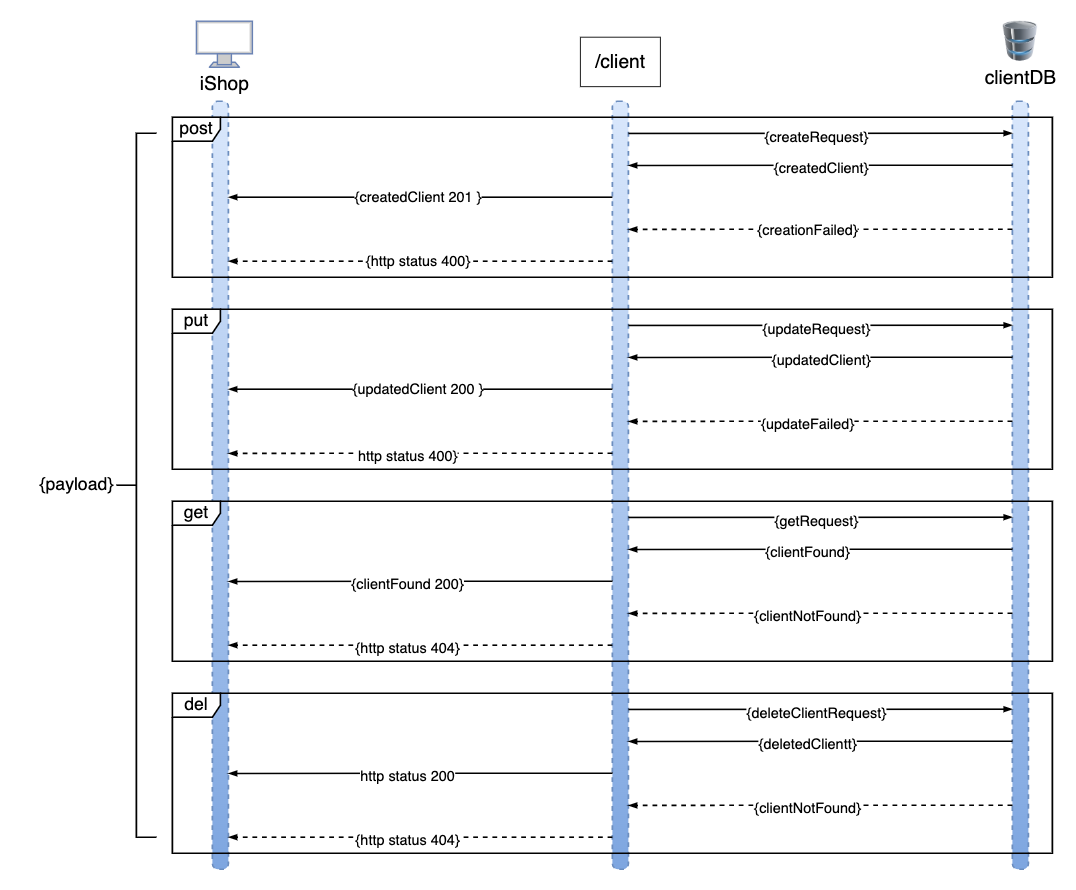

The diagram above was exported from draw.io. Its source (the exported page's mxGraphModel, read from the mxfile embedded in the PNG):
<mxGraphModel dx="1434" dy="738" grid="1" gridSize="20" guides="1" tooltips="1" connect="1" arrows="1" fold="1" page="1" pageScale="1" pageWidth="583" pageHeight="827" background="#ffffff" math="0" shadow="0">
  <root>
    <mxCell id="WIyWlLk6GJQsqaUBKTNV-0" />
    <mxCell id="WIyWlLk6GJQsqaUBKTNV-1" parent="WIyWlLk6GJQsqaUBKTNV-0" />
    <mxCell id="HShzxizhJbPg9kIA9KJg-11" value="" style="rounded=1;whiteSpace=wrap;html=1;absoluteArcSize=1;arcSize=14;strokeWidth=2;dashed=1;fillColor=#dae8fc;gradientColor=#7ea6e0;strokeColor=#6c8ebf;" parent="WIyWlLk6GJQsqaUBKTNV-1" vertex="1">
      <mxGeometry x="360" y="140" width="20" height="960" as="geometry" />
    </mxCell>
    <mxCell id="HShzxizhJbPg9kIA9KJg-12" value="" style="rounded=1;whiteSpace=wrap;html=1;absoluteArcSize=1;arcSize=14;strokeWidth=2;dashed=1;fillColor=#dae8fc;gradientColor=#7ea6e0;strokeColor=#6c8ebf;" parent="WIyWlLk6GJQsqaUBKTNV-1" vertex="1">
      <mxGeometry x="860" y="140" width="20" height="960" as="geometry" />
    </mxCell>
    <mxCell id="HShzxizhJbPg9kIA9KJg-13" value="" style="rounded=1;whiteSpace=wrap;html=1;absoluteArcSize=1;arcSize=14;strokeWidth=2;container=0;dashed=1;fillColor=#dae8fc;strokeColor=#6c8ebf;gradientColor=#7ea6e0;" parent="WIyWlLk6GJQsqaUBKTNV-1" vertex="1">
      <mxGeometry x="1360" y="140" width="20" height="960" as="geometry" />
    </mxCell>
    <mxCell id="Rn7DVxDiYdYJrsaPJP2v-1" value="" style="edgeStyle=elbowEdgeStyle;fontSize=12;html=1;endArrow=blockThin;endFill=1;rounded=0;entryX=0;entryY=0.071;entryDx=0;entryDy=0;entryPerimeter=0;strokeWidth=2;elbow=vertical;align=center;" parent="WIyWlLk6GJQsqaUBKTNV-1" edge="1">
      <mxGeometry width="160" relative="1" as="geometry">
        <mxPoint x="880" y="180.29999999999995" as="sourcePoint" />
        <mxPoint x="1360" y="180" as="targetPoint" />
      </mxGeometry>
    </mxCell>
    <mxCell id="Rn7DVxDiYdYJrsaPJP2v-14" value="{createRequest}" style="edgeLabel;html=1;align=center;verticalAlign=middle;resizable=0;points=[];fontSize=18;" parent="Rn7DVxDiYdYJrsaPJP2v-1" connectable="0" vertex="1">
      <mxGeometry x="-0.0214" y="-3" relative="1" as="geometry">
        <mxPoint as="offset" />
      </mxGeometry>
    </mxCell>
    <mxCell id="Rn7DVxDiYdYJrsaPJP2v-2" value="" style="edgeStyle=elbowEdgeStyle;fontSize=12;html=1;endArrow=blockThin;endFill=1;rounded=0;entryX=0;entryY=0.071;entryDx=0;entryDy=0;entryPerimeter=0;strokeWidth=2;elbow=vertical;align=center;" parent="WIyWlLk6GJQsqaUBKTNV-1" edge="1">
      <mxGeometry width="160" relative="1" as="geometry">
        <mxPoint x="860" y="260" as="sourcePoint" />
        <mxPoint x="380" y="260.29999999999995" as="targetPoint" />
      </mxGeometry>
    </mxCell>
    <mxCell id="Rn7DVxDiYdYJrsaPJP2v-16" value="{createdClient 201 }" style="edgeLabel;html=1;align=center;verticalAlign=middle;resizable=0;points=[];fontSize=18;" parent="Rn7DVxDiYdYJrsaPJP2v-2" connectable="0" vertex="1">
      <mxGeometry x="0.016" y="-1" relative="1" as="geometry">
        <mxPoint as="offset" />
      </mxGeometry>
    </mxCell>
    <mxCell id="Rn7DVxDiYdYJrsaPJP2v-3" value="" style="edgeStyle=elbowEdgeStyle;fontSize=12;html=1;endArrow=blockThin;endFill=1;rounded=0;entryX=0;entryY=0.071;entryDx=0;entryDy=0;entryPerimeter=0;strokeWidth=2;align=center;" parent="WIyWlLk6GJQsqaUBKTNV-1" edge="1">
      <mxGeometry width="160" relative="1" as="geometry">
        <mxPoint x="1360" y="220" as="sourcePoint" />
        <mxPoint x="880" y="220.29999999999995" as="targetPoint" />
      </mxGeometry>
    </mxCell>
    <mxCell id="Rn7DVxDiYdYJrsaPJP2v-15" value="{createdClient}" style="edgeLabel;html=1;align=center;verticalAlign=middle;resizable=0;points=[];fontSize=18;" parent="Rn7DVxDiYdYJrsaPJP2v-3" connectable="0" vertex="1">
      <mxGeometry x="0.0714" y="2" relative="1" as="geometry">
        <mxPoint x="17" as="offset" />
      </mxGeometry>
    </mxCell>
    <mxCell id="Rn7DVxDiYdYJrsaPJP2v-8" value="/client" style="rounded=0;whiteSpace=wrap;html=1;fontSize=24;" parent="WIyWlLk6GJQsqaUBKTNV-1" vertex="1">
      <mxGeometry x="820" y="60" width="100" height="61.8" as="geometry" />
    </mxCell>
    <mxCell id="Rn7DVxDiYdYJrsaPJP2v-10" value="clientDB" style="image;html=1;image=img/lib/clip_art/computers/Database_128x128.png;fontSize=24;" parent="WIyWlLk6GJQsqaUBKTNV-1" vertex="1">
      <mxGeometry x="1335" y="40" width="70" height="50" as="geometry" />
    </mxCell>
    <mxCell id="Rn7DVxDiYdYJrsaPJP2v-17" value="" style="edgeStyle=elbowEdgeStyle;fontSize=12;html=1;endArrow=blockThin;endFill=1;rounded=0;entryX=0;entryY=0.071;entryDx=0;entryDy=0;entryPerimeter=0;strokeWidth=2;dashed=1;align=center;" parent="WIyWlLk6GJQsqaUBKTNV-1" edge="1">
      <mxGeometry width="160" relative="1" as="geometry">
        <mxPoint x="1360" y="300" as="sourcePoint" />
        <mxPoint x="880" y="300.29999999999995" as="targetPoint" />
      </mxGeometry>
    </mxCell>
    <mxCell id="Rn7DVxDiYdYJrsaPJP2v-18" value="{creationFailed}" style="edgeLabel;html=1;align=center;verticalAlign=middle;resizable=0;points=[];fontSize=18;" parent="Rn7DVxDiYdYJrsaPJP2v-17" connectable="0" vertex="1">
      <mxGeometry x="0.0714" y="2" relative="1" as="geometry">
        <mxPoint y="-2" as="offset" />
      </mxGeometry>
    </mxCell>
    <mxCell id="Rn7DVxDiYdYJrsaPJP2v-19" value="" style="edgeStyle=elbowEdgeStyle;fontSize=12;html=1;endArrow=blockThin;endFill=1;rounded=0;entryX=0;entryY=0.071;entryDx=0;entryDy=0;entryPerimeter=0;strokeWidth=2;elbow=vertical;dashed=1;align=center;" parent="WIyWlLk6GJQsqaUBKTNV-1" edge="1">
      <mxGeometry width="160" relative="1" as="geometry">
        <mxPoint x="860" y="340" as="sourcePoint" />
        <mxPoint x="380" y="340.29999999999995" as="targetPoint" />
      </mxGeometry>
    </mxCell>
    <mxCell id="Rn7DVxDiYdYJrsaPJP2v-20" value="{http status 400}" style="edgeLabel;html=1;align=center;verticalAlign=middle;resizable=0;points=[];fontSize=18;" parent="Rn7DVxDiYdYJrsaPJP2v-19" connectable="0" vertex="1">
      <mxGeometry x="0.016" y="-1" relative="1" as="geometry">
        <mxPoint as="offset" />
      </mxGeometry>
    </mxCell>
    <mxCell id="Rn7DVxDiYdYJrsaPJP2v-21" value="" style="edgeStyle=elbowEdgeStyle;fontSize=12;html=1;endArrow=blockThin;endFill=1;rounded=0;entryX=0;entryY=0.071;entryDx=0;entryDy=0;entryPerimeter=0;strokeWidth=2;elbow=vertical;align=center;" parent="WIyWlLk6GJQsqaUBKTNV-1" edge="1">
      <mxGeometry width="160" relative="1" as="geometry">
        <mxPoint x="880" y="420.29999999999995" as="sourcePoint" />
        <mxPoint x="1360" y="420" as="targetPoint" />
      </mxGeometry>
    </mxCell>
    <mxCell id="Rn7DVxDiYdYJrsaPJP2v-22" value="{updateRequest}" style="edgeLabel;html=1;align=center;verticalAlign=middle;resizable=0;points=[];fontSize=18;" parent="Rn7DVxDiYdYJrsaPJP2v-21" connectable="0" vertex="1">
      <mxGeometry x="-0.0214" y="-3" relative="1" as="geometry">
        <mxPoint as="offset" />
      </mxGeometry>
    </mxCell>
    <mxCell id="Rn7DVxDiYdYJrsaPJP2v-23" value="" style="edgeStyle=elbowEdgeStyle;fontSize=12;html=1;endArrow=blockThin;endFill=1;rounded=0;entryX=0;entryY=0.071;entryDx=0;entryDy=0;entryPerimeter=0;strokeWidth=2;align=center;" parent="WIyWlLk6GJQsqaUBKTNV-1" edge="1">
      <mxGeometry width="160" relative="1" as="geometry">
        <mxPoint x="1360" y="460" as="sourcePoint" />
        <mxPoint x="880" y="460.29999999999995" as="targetPoint" />
      </mxGeometry>
    </mxCell>
    <mxCell id="Rn7DVxDiYdYJrsaPJP2v-24" value="{updatedClient}" style="edgeLabel;html=1;align=center;verticalAlign=middle;resizable=0;points=[];fontSize=18;" parent="Rn7DVxDiYdYJrsaPJP2v-23" connectable="0" vertex="1">
      <mxGeometry x="0.0714" y="2" relative="1" as="geometry">
        <mxPoint x="17" as="offset" />
      </mxGeometry>
    </mxCell>
    <mxCell id="Rn7DVxDiYdYJrsaPJP2v-25" value="" style="edgeStyle=elbowEdgeStyle;fontSize=12;html=1;endArrow=blockThin;endFill=1;rounded=0;entryX=0;entryY=0.071;entryDx=0;entryDy=0;entryPerimeter=0;strokeWidth=2;elbow=vertical;align=center;" parent="WIyWlLk6GJQsqaUBKTNV-1" edge="1">
      <mxGeometry width="160" relative="1" as="geometry">
        <mxPoint x="860" y="500" as="sourcePoint" />
        <mxPoint x="380" y="500.29999999999995" as="targetPoint" />
      </mxGeometry>
    </mxCell>
    <mxCell id="Rn7DVxDiYdYJrsaPJP2v-26" value="{updatedClient 200 }" style="edgeLabel;html=1;align=center;verticalAlign=middle;resizable=0;points=[];fontSize=18;" parent="Rn7DVxDiYdYJrsaPJP2v-25" connectable="0" vertex="1">
      <mxGeometry x="0.016" y="-1" relative="1" as="geometry">
        <mxPoint as="offset" />
      </mxGeometry>
    </mxCell>
    <mxCell id="Rn7DVxDiYdYJrsaPJP2v-27" value="" style="edgeStyle=elbowEdgeStyle;fontSize=12;html=1;endArrow=blockThin;endFill=1;rounded=0;entryX=0;entryY=0.071;entryDx=0;entryDy=0;entryPerimeter=0;strokeWidth=2;dashed=1;align=center;" parent="WIyWlLk6GJQsqaUBKTNV-1" edge="1">
      <mxGeometry width="160" relative="1" as="geometry">
        <mxPoint x="1360" y="540" as="sourcePoint" />
        <mxPoint x="880" y="540.3" as="targetPoint" />
      </mxGeometry>
    </mxCell>
    <mxCell id="Rn7DVxDiYdYJrsaPJP2v-28" value="{updateFailed}" style="edgeLabel;html=1;align=center;verticalAlign=middle;resizable=0;points=[];fontSize=18;" parent="Rn7DVxDiYdYJrsaPJP2v-27" connectable="0" vertex="1">
      <mxGeometry x="0.0714" y="2" relative="1" as="geometry">
        <mxPoint as="offset" />
      </mxGeometry>
    </mxCell>
    <mxCell id="Rn7DVxDiYdYJrsaPJP2v-29" value="" style="edgeStyle=elbowEdgeStyle;fontSize=12;html=1;endArrow=blockThin;endFill=1;rounded=0;entryX=0;entryY=0.071;entryDx=0;entryDy=0;entryPerimeter=0;strokeWidth=2;dashed=1;align=center;" parent="WIyWlLk6GJQsqaUBKTNV-1" edge="1">
      <mxGeometry width="160" relative="1" as="geometry">
        <mxPoint x="860" y="580" as="sourcePoint" />
        <mxPoint x="380" y="580.3" as="targetPoint" />
      </mxGeometry>
    </mxCell>
    <mxCell id="Rn7DVxDiYdYJrsaPJP2v-30" value="http status 400}" style="edgeLabel;html=1;align=center;verticalAlign=middle;resizable=0;points=[];fontSize=18;" parent="Rn7DVxDiYdYJrsaPJP2v-29" connectable="0" vertex="1">
      <mxGeometry x="0.0714" y="2" relative="1" as="geometry">
        <mxPoint as="offset" />
      </mxGeometry>
    </mxCell>
    <mxCell id="Rn7DVxDiYdYJrsaPJP2v-31" value="" style="edgeStyle=elbowEdgeStyle;fontSize=12;html=1;endArrow=blockThin;endFill=1;rounded=0;entryX=0;entryY=0.071;entryDx=0;entryDy=0;entryPerimeter=0;strokeWidth=2;elbow=vertical;align=center;" parent="WIyWlLk6GJQsqaUBKTNV-1" edge="1">
      <mxGeometry width="160" relative="1" as="geometry">
        <mxPoint x="880" y="660.3" as="sourcePoint" />
        <mxPoint x="1360" y="660" as="targetPoint" />
      </mxGeometry>
    </mxCell>
    <mxCell id="Rn7DVxDiYdYJrsaPJP2v-32" value="{getRequest}" style="edgeLabel;html=1;align=center;verticalAlign=middle;resizable=0;points=[];fontSize=18;" parent="Rn7DVxDiYdYJrsaPJP2v-31" connectable="0" vertex="1">
      <mxGeometry x="-0.0214" y="-3" relative="1" as="geometry">
        <mxPoint as="offset" />
      </mxGeometry>
    </mxCell>
    <mxCell id="Rn7DVxDiYdYJrsaPJP2v-33" value="" style="edgeStyle=elbowEdgeStyle;fontSize=12;html=1;endArrow=blockThin;endFill=1;rounded=0;entryX=0;entryY=0.071;entryDx=0;entryDy=0;entryPerimeter=0;strokeWidth=2;align=center;" parent="WIyWlLk6GJQsqaUBKTNV-1" edge="1">
      <mxGeometry width="160" relative="1" as="geometry">
        <mxPoint x="1360" y="700" as="sourcePoint" />
        <mxPoint x="880" y="700.3" as="targetPoint" />
      </mxGeometry>
    </mxCell>
    <mxCell id="Rn7DVxDiYdYJrsaPJP2v-34" value="{clientFound}" style="edgeLabel;html=1;align=center;verticalAlign=middle;resizable=0;points=[];fontSize=18;" parent="Rn7DVxDiYdYJrsaPJP2v-33" connectable="0" vertex="1">
      <mxGeometry x="0.0714" y="2" relative="1" as="geometry">
        <mxPoint as="offset" />
      </mxGeometry>
    </mxCell>
    <mxCell id="Rn7DVxDiYdYJrsaPJP2v-35" value="" style="edgeStyle=elbowEdgeStyle;fontSize=12;html=1;endArrow=blockThin;endFill=1;rounded=0;entryX=0;entryY=0.071;entryDx=0;entryDy=0;entryPerimeter=0;strokeWidth=2;align=center;" parent="WIyWlLk6GJQsqaUBKTNV-1" edge="1">
      <mxGeometry width="160" relative="1" as="geometry">
        <mxPoint x="860" y="740" as="sourcePoint" />
        <mxPoint x="380" y="740.3" as="targetPoint" />
      </mxGeometry>
    </mxCell>
    <mxCell id="Rn7DVxDiYdYJrsaPJP2v-36" value="{clientFound 200}" style="edgeLabel;html=1;align=center;verticalAlign=middle;resizable=0;points=[];fontSize=18;" parent="Rn7DVxDiYdYJrsaPJP2v-35" connectable="0" vertex="1">
      <mxGeometry x="0.0714" y="2" relative="1" as="geometry">
        <mxPoint as="offset" />
      </mxGeometry>
    </mxCell>
    <mxCell id="Rn7DVxDiYdYJrsaPJP2v-37" value="" style="edgeStyle=elbowEdgeStyle;fontSize=12;html=1;endArrow=blockThin;endFill=1;rounded=0;entryX=0;entryY=0.071;entryDx=0;entryDy=0;entryPerimeter=0;strokeWidth=2;dashed=1;align=center;" parent="WIyWlLk6GJQsqaUBKTNV-1" edge="1">
      <mxGeometry width="160" relative="1" as="geometry">
        <mxPoint x="1360" y="780" as="sourcePoint" />
        <mxPoint x="880" y="780.3" as="targetPoint" />
      </mxGeometry>
    </mxCell>
    <mxCell id="Rn7DVxDiYdYJrsaPJP2v-38" value="{clientNotFound}" style="edgeLabel;html=1;align=center;verticalAlign=middle;resizable=0;points=[];fontSize=18;" parent="Rn7DVxDiYdYJrsaPJP2v-37" connectable="0" vertex="1">
      <mxGeometry x="0.0714" y="2" relative="1" as="geometry">
        <mxPoint as="offset" />
      </mxGeometry>
    </mxCell>
    <mxCell id="Rn7DVxDiYdYJrsaPJP2v-39" value="" style="edgeStyle=elbowEdgeStyle;fontSize=12;html=1;endArrow=blockThin;endFill=1;rounded=0;entryX=0;entryY=0.071;entryDx=0;entryDy=0;entryPerimeter=0;strokeWidth=2;dashed=1;elbow=vertical;align=center;" parent="WIyWlLk6GJQsqaUBKTNV-1" edge="1">
      <mxGeometry width="160" relative="1" as="geometry">
        <mxPoint x="860" y="820" as="sourcePoint" />
        <mxPoint x="380" y="820.3" as="targetPoint" />
      </mxGeometry>
    </mxCell>
    <mxCell id="Rn7DVxDiYdYJrsaPJP2v-40" value="{http status 404}" style="edgeLabel;html=1;align=center;verticalAlign=middle;resizable=0;points=[];fontSize=18;" parent="Rn7DVxDiYdYJrsaPJP2v-39" connectable="0" vertex="1">
      <mxGeometry x="0.0714" y="2" relative="1" as="geometry">
        <mxPoint as="offset" />
      </mxGeometry>
    </mxCell>
    <mxCell id="Rn7DVxDiYdYJrsaPJP2v-41" value="" style="edgeStyle=elbowEdgeStyle;fontSize=12;html=1;endArrow=blockThin;endFill=1;rounded=0;entryX=0;entryY=0.071;entryDx=0;entryDy=0;entryPerimeter=0;strokeWidth=2;elbow=vertical;align=center;" parent="WIyWlLk6GJQsqaUBKTNV-1" edge="1">
      <mxGeometry width="160" relative="1" as="geometry">
        <mxPoint x="880" y="900.3" as="sourcePoint" />
        <mxPoint x="1360" y="900" as="targetPoint" />
      </mxGeometry>
    </mxCell>
    <mxCell id="Rn7DVxDiYdYJrsaPJP2v-42" value="{deleteClientRequest}" style="edgeLabel;html=1;align=center;verticalAlign=middle;resizable=0;points=[];fontSize=18;" parent="Rn7DVxDiYdYJrsaPJP2v-41" connectable="0" vertex="1">
      <mxGeometry x="-0.0214" y="-3" relative="1" as="geometry">
        <mxPoint as="offset" />
      </mxGeometry>
    </mxCell>
    <mxCell id="Rn7DVxDiYdYJrsaPJP2v-44" value="" style="edgeStyle=elbowEdgeStyle;fontSize=12;html=1;endArrow=blockThin;endFill=1;rounded=0;entryX=0;entryY=0.071;entryDx=0;entryDy=0;entryPerimeter=0;strokeWidth=2;align=center;" parent="WIyWlLk6GJQsqaUBKTNV-1" edge="1">
      <mxGeometry width="160" relative="1" as="geometry">
        <mxPoint x="1360" y="940" as="sourcePoint" />
        <mxPoint x="880" y="940.3" as="targetPoint" />
      </mxGeometry>
    </mxCell>
    <mxCell id="Rn7DVxDiYdYJrsaPJP2v-45" value="{deletedClientt}" style="edgeLabel;html=1;align=center;verticalAlign=middle;resizable=0;points=[];fontSize=18;" parent="Rn7DVxDiYdYJrsaPJP2v-44" connectable="0" vertex="1">
      <mxGeometry x="0.0714" y="2" relative="1" as="geometry">
        <mxPoint as="offset" />
      </mxGeometry>
    </mxCell>
    <mxCell id="Rn7DVxDiYdYJrsaPJP2v-46" value="" style="edgeStyle=elbowEdgeStyle;fontSize=12;html=1;endArrow=blockThin;endFill=1;rounded=0;entryX=0;entryY=0.071;entryDx=0;entryDy=0;entryPerimeter=0;strokeWidth=2;align=center;" parent="WIyWlLk6GJQsqaUBKTNV-1" edge="1">
      <mxGeometry width="160" relative="1" as="geometry">
        <mxPoint x="860" y="980" as="sourcePoint" />
        <mxPoint x="380" y="980.3" as="targetPoint" />
      </mxGeometry>
    </mxCell>
    <mxCell id="Rn7DVxDiYdYJrsaPJP2v-47" value="http status 200" style="edgeLabel;html=1;align=center;verticalAlign=middle;resizable=0;points=[];fontSize=18;" parent="Rn7DVxDiYdYJrsaPJP2v-46" connectable="0" vertex="1">
      <mxGeometry x="0.0714" y="2" relative="1" as="geometry">
        <mxPoint as="offset" />
      </mxGeometry>
    </mxCell>
    <mxCell id="Rn7DVxDiYdYJrsaPJP2v-48" value="" style="edgeStyle=elbowEdgeStyle;fontSize=12;html=1;endArrow=blockThin;endFill=1;rounded=0;entryX=0;entryY=0.071;entryDx=0;entryDy=0;entryPerimeter=0;strokeWidth=2;dashed=1;align=center;" parent="WIyWlLk6GJQsqaUBKTNV-1" edge="1">
      <mxGeometry width="160" relative="1" as="geometry">
        <mxPoint x="1360" y="1020" as="sourcePoint" />
        <mxPoint x="880" y="1020.3" as="targetPoint" />
      </mxGeometry>
    </mxCell>
    <mxCell id="Rn7DVxDiYdYJrsaPJP2v-49" value="{clientNotFound}" style="edgeLabel;html=1;align=center;verticalAlign=middle;resizable=0;points=[];fontSize=18;" parent="Rn7DVxDiYdYJrsaPJP2v-48" connectable="0" vertex="1">
      <mxGeometry x="0.0714" y="2" relative="1" as="geometry">
        <mxPoint as="offset" />
      </mxGeometry>
    </mxCell>
    <mxCell id="Rn7DVxDiYdYJrsaPJP2v-50" value="" style="edgeStyle=elbowEdgeStyle;fontSize=12;html=1;endArrow=blockThin;endFill=1;rounded=0;entryX=0;entryY=0.071;entryDx=0;entryDy=0;entryPerimeter=0;strokeWidth=2;dashed=1;elbow=vertical;align=center;" parent="WIyWlLk6GJQsqaUBKTNV-1" edge="1">
      <mxGeometry width="160" relative="1" as="geometry">
        <mxPoint x="860" y="1060" as="sourcePoint" />
        <mxPoint x="380" y="1060.3" as="targetPoint" />
      </mxGeometry>
    </mxCell>
    <mxCell id="Rn7DVxDiYdYJrsaPJP2v-51" value="{http status 404}" style="edgeLabel;html=1;align=center;verticalAlign=middle;resizable=0;points=[];fontSize=18;" parent="Rn7DVxDiYdYJrsaPJP2v-50" connectable="0" vertex="1">
      <mxGeometry x="0.0714" y="2" relative="1" as="geometry">
        <mxPoint as="offset" />
      </mxGeometry>
    </mxCell>
    <mxCell id="Rn7DVxDiYdYJrsaPJP2v-61" value="post" style="shape=umlFrame;whiteSpace=wrap;html=1;fontSize=22;strokeWidth=2;" parent="WIyWlLk6GJQsqaUBKTNV-1" vertex="1">
      <mxGeometry x="310" y="160" width="1100" height="200" as="geometry" />
    </mxCell>
    <mxCell id="Rn7DVxDiYdYJrsaPJP2v-63" value="put" style="shape=umlFrame;whiteSpace=wrap;html=1;fontSize=22;strokeWidth=2;" parent="WIyWlLk6GJQsqaUBKTNV-1" vertex="1">
      <mxGeometry x="310" y="400" width="1100" height="200" as="geometry" />
    </mxCell>
    <mxCell id="Rn7DVxDiYdYJrsaPJP2v-64" value="get" style="shape=umlFrame;whiteSpace=wrap;html=1;fontSize=22;strokeWidth=2;" parent="WIyWlLk6GJQsqaUBKTNV-1" vertex="1">
      <mxGeometry x="310" y="640" width="1100" height="200" as="geometry" />
    </mxCell>
    <mxCell id="Rn7DVxDiYdYJrsaPJP2v-65" value="del" style="shape=umlFrame;whiteSpace=wrap;html=1;fontSize=22;strokeWidth=2;" parent="WIyWlLk6GJQsqaUBKTNV-1" vertex="1">
      <mxGeometry x="310" y="880" width="1100" height="200" as="geometry" />
    </mxCell>
    <mxCell id="Rn7DVxDiYdYJrsaPJP2v-67" value="" style="strokeWidth=2;html=1;shape=mxgraph.flowchart.annotation_2;align=left;labelPosition=right;pointerEvents=1;fontSize=22;" parent="WIyWlLk6GJQsqaUBKTNV-1" vertex="1">
      <mxGeometry x="240" y="180" width="50" height="880" as="geometry" />
    </mxCell>
    <mxCell id="Rn7DVxDiYdYJrsaPJP2v-69" value="{payload}" style="text;html=1;align=center;verticalAlign=middle;resizable=0;points=[];autosize=1;strokeColor=none;fillColor=none;fontSize=22;" parent="WIyWlLk6GJQsqaUBKTNV-1" vertex="1">
      <mxGeometry x="120" y="600" width="140" height="40" as="geometry" />
    </mxCell>
    <mxCell id="1VZSgFAFOFvJC6ixih0a-4" value="&lt;font color=&quot;#000000&quot;&gt;iShop&lt;/font&gt;" style="fontColor=#0066CC;verticalAlign=top;verticalLabelPosition=bottom;labelPosition=center;align=center;html=1;outlineConnect=0;fillColor=#CCCCCC;strokeColor=#6881B3;gradientColor=none;gradientDirection=north;strokeWidth=2;shape=mxgraph.networks.monitor;fontSize=24;" vertex="1" parent="WIyWlLk6GJQsqaUBKTNV-1">
      <mxGeometry x="340" y="40" width="70" height="57.5" as="geometry" />
    </mxCell>
  </root>
</mxGraphModel>